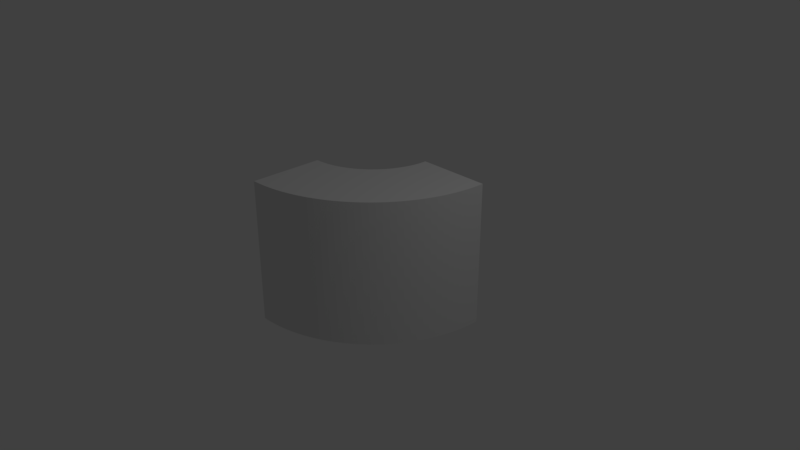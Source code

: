 # Source: quartercircle2.blend  (saved by Blender 2.79.0; exported with 4.5.12 LTS)
import bpy
from mathutils import Matrix  # noqa: F401  (used for matrix-valued properties, if any)

bpy.ops.wm.read_factory_settings(use_empty=True)
scene = bpy.context.scene
scene.name = 'Scene'

# ---- collections
col_collection_1 = bpy.data.collections.new('Collection 1'); scene.collection.children.link(col_collection_1)

# ---- materials (node trees are filled in below, after node groups)
mat_material = bpy.data.materials.new('Material')
mat_material.alpha_threshold = 0.0
mat_material.use_transparent_shadow = False
mat_material.roughness = 0.5
mat_material.line_color = (0.0, 0.0, 0.0, 1.0)

# ---- material node trees

# ---- world
world_world = bpy.data.worlds.new('World'); scene.world = world_world
world_world.color = (0.05088, 0.05088, 0.05088)
world_world.use_sun_shadow = False
world_world.sun_shadow_jitter_overblur = 0.0
world_world.cycles.sampling_method = 'MANUAL'

# ---- cameras
cam_camera = bpy.data.cameras.new('Camera')
cam_camera.clip_end = 100.0
cam_camera.lens = 35.0
cam_camera.sensor_width = 32.0
cam_camera.sensor_height = 18.0
cam_camera.ortho_scale = 7.314
cam_camera.dof.focus_distance = 0.0
cam_camera.dof.aperture_fstop = 128.0

# ---- lights
light_lamp = bpy.data.lights.new('Lamp', 'POINT')
light_lamp.transmission_factor = 0.0
light_lamp.cutoff_distance = 30.0
light_lamp.energy = 100.0
light_lamp.shadow_buffer_clip_start = 1.001
light_lamp.shadow_soft_size = 0.1
light_lamp.shadow_maximum_resolution = 0.006
light_lamp.use_absolute_resolution = True

# ---- meshes
me_cube = bpy.data.meshes.new('Cube')
me_cube.from_pydata([(1.0, 1.0, -1.0), (-1.0, -1.0, -1.0), (1.0, 1.0, 1.0), (-1.0, -1.0, 1.0), (1.0, 1.0, -1.0), (-1.0, -1.0, -1.0), (0.9982, 0.9151, -1.0), (0.9928, 0.8304, -1.0), (0.9838, 0.746, -1.0), (0.9712, 0.662, -1.0), (0.9551, 0.5786, -1.0), (0.9355, 0.496, -1.0), (0.9123, 0.4144, -1.0), (0.8858, 0.3337, -1.0), (0.8558, 0.2543, -1.0), (0.8225, 0.1762, -1.0), (0.7859, 0.09959, -1.0), (0.746, 0.02461, -1.0), (0.7031, -0.04861, -1.0), (0.657, -0.1199, -1.0), (0.608, -0.1893, -1.0), (0.5561, -0.2564, -1.0), (0.5013, -0.3213, -1.0), (0.4439, -0.3839, -1.0), (0.3839, -0.4439, -1.0), (0.3213, -0.5013, -1.0), (0.2564, -0.5561, -1.0), (0.1893, -0.608, -1.0), (0.1199, -0.657, -1.0), (0.04861, -0.7031, -1.0), (-0.02461, -0.746, -1.0), (-0.09959, -0.7859, -1.0), (-0.1762, -0.8225, -1.0), (-0.2543, -0.8558, -1.0), (-0.3337, -0.8858, -1.0), (-0.4144, -0.9123, -1.0), (-0.496, -0.9355, -1.0), (-0.5786, -0.9551, -1.0), (-0.662, -0.9712, -1.0), (-0.746, -0.9838, -1.0), (-0.8304, -0.9928, -1.0), (-0.9151, -0.9982, -1.0), (-1.0, -1.0, 1.0), (1.0, 1.0, 1.0), (-0.9151, -0.9982, 1.0), (-0.8304, -0.9928, 1.0), (-0.746, -0.9838, 1.0), (-0.662, -0.9712, 1.0), (-0.5786, -0.9551, 1.0), (-0.496, -0.9355, 1.0), (-0.4144, -0.9123, 1.0), (-0.3337, -0.8858, 1.0), (-0.2543, -0.8558, 1.0), (-0.1762, -0.8225, 1.0), (-0.09959, -0.7859, 1.0), (-0.02461, -0.746, 1.0), (0.04861, -0.7031, 1.0), (0.1199, -0.657, 1.0), (0.1893, -0.608, 1.0), (0.2564, -0.5561, 1.0), (0.3213, -0.5013, 1.0), (0.3839, -0.4439, 1.0), (0.4439, -0.3839, 1.0), (0.5013, -0.3213, 1.0), (0.5561, -0.2564, 1.0), (0.608, -0.1893, 1.0), (0.657, -0.12, 1.0), (0.7031, -0.04862, 1.0), (0.746, 0.02461, 1.0), (0.7859, 0.09959, 1.0), (0.8225, 0.1762, 1.0), (0.8558, 0.2543, 1.0), (0.8858, 0.3337, 1.0), (0.9123, 0.4144, 1.0), (0.9355, 0.496, 1.0), (0.9551, 0.5786, 1.0), (0.9712, 0.662, 1.0), (0.9838, 0.746, 1.0), (0.9928, 0.8304, 1.0), (0.9982, 0.9151, 1.0), (-0.902, 0.004815, 1.0), (-0.902, 0.004815, -1.0), (-1.0, 2.384e-07, 1.0), (-1.0, 1.788e-07, -1.0), (-1.0, 2.384e-07, -1.0), (-0.8049, 0.01921, 1.0), (-0.8049, 0.01921, -1.0), (-0.5286, 0.1181, 1.0), (-0.5286, 0.1181, -1.0), (-0.6173, 0.07612, 1.0), (-0.6173, 0.07612, -1.0), (-0.7097, 0.04306, 1.0), (-0.7097, 0.04306, -1.0), (-0.2929, 0.2929, 1.0), (-0.2929, 0.2929, -1.0), (-0.3656, 0.227, 1.0), (-0.3656, 0.227, -1.0), (-0.4444, 0.1685, 1.0), (-0.4444, 0.1685, -1.0), (-0.07612, 0.6173, 1.0), (-0.07612, 0.6173, -1.0), (-0.04306, 0.7097, 1.0), (-0.04306, 0.7097, -1.0), (2.384e-07, 1.0, 1.0), (2.384e-07, 1.0, -1.0), (-0.1685, 0.4444, 1.0), (-0.1685, 0.4444, -1.0), (-0.227, 0.3656, 1.0), (-0.227, 0.3656, -1.0), (-0.01921, 0.8049, 1.0), (-0.01921, 0.8049, -1.0), (-0.1181, 0.5286, 1.0), (-0.1181, 0.5286, -1.0), (-0.004815, 0.902, 1.0), (-0.004815, 0.902, -1.0)], [], [(5, 42, 3, 1), (0, 4, 6, 7, 8, 9, 10, 11, 12, 13, 14, 15, 16, 17, 18, 19, 20, 21, 22, 23, 24, 25, 26, 27, 28, 29, 30, 31, 32, 33, 34, 35, 36, 37, 38, 39, 40, 41, 5, 1, 83, 84, 81, 86, 92, 90, 88, 98, 96, 94, 108, 106, 112, 100, 102, 110, 114, 104), (2, 103, 113, 109, 101, 99, 111, 105, 107, 93, 95, 97, 87, 89, 91, 85, 80, 82, 3, 42, 44, 45, 46, 47, 48, 49, 50, 51, 52, 53, 54, 55, 56, 57, 58, 59, 60, 61, 62, 63, 64, 65, 66, 67, 68, 69, 70, 71, 72, 73, 74, 75, 76, 77, 78, 79, 43), (1, 3, 82, 83), (2, 0, 104, 103), (4, 43, 79, 6), (6, 79, 78, 7), (7, 78, 77, 8), (8, 77, 76, 9), (9, 76, 75, 10), (10, 75, 74, 11), (11, 74, 73, 12), (12, 73, 72, 13), (13, 72, 71, 14), (14, 71, 70, 15), (15, 70, 69, 16), (16, 69, 68, 17), (17, 68, 67, 18), (18, 67, 66, 19), (19, 66, 65, 20), (20, 65, 64, 21), (21, 64, 63, 22), (22, 63, 62, 23), (23, 62, 61, 24), (24, 61, 60, 25), (25, 60, 59, 26), (26, 59, 58, 27), (27, 58, 57, 28), (28, 57, 56, 29), (29, 56, 55, 30), (30, 55, 54, 31), (31, 54, 53, 32), (32, 53, 52, 33), (33, 52, 51, 34), (34, 51, 50, 35), (35, 50, 49, 36), (36, 49, 48, 37), (37, 48, 47, 38), (38, 47, 46, 39), (39, 46, 45, 40), (40, 45, 44, 41), (41, 44, 42, 5), (0, 2, 43, 4), (103, 104, 114, 113), (109, 113, 114, 110), (110, 102, 101, 109), (99, 101, 102, 100), (111, 99, 100, 112), (105, 111, 112, 106), (106, 108, 107, 105), (107, 108, 94, 93), (94, 96, 95, 93), (97, 95, 96, 98), (97, 98, 88, 87), (88, 90, 89, 87), (90, 92, 91, 89), (85, 91, 92, 86), (86, 81, 80, 85), (81, 84, 83, 82, 80)])
me_cube.materials.append(mat_material)
me_cube.use_remesh_preserve_volume = False
me_cube.use_remesh_preserve_attributes = False
me_cube.use_mirror_vertex_groups = False
me_cube.update()

# ---- objects
ob_cube = bpy.data.objects.new('Cube', me_cube)
ob_lamp = bpy.data.objects.new('Lamp', light_lamp)
ob_camera = bpy.data.objects.new('Camera', cam_camera)

# ---- transforms, parenting, visibility, modifiers, constraints
ob_cube.location = (0.0, 0.0, 0.0)
ob_cube.lock_rotations_4d = False
ob_cube.empty_display_type = 'ARROWS'
ob_cube.lineart.crease_threshold = 0.0
ob_lamp.location = (4.076, 1.005, 5.904)
ob_lamp.rotation_euler = (0.6503, 0.05522, 1.866)
ob_lamp.lock_rotations_4d = False
ob_lamp.empty_display_type = 'ARROWS'
ob_lamp.color = (0.0, 0.0, 0.0, 0.0)
ob_lamp.lineart.crease_threshold = 0.0
ob_camera.location = (7.481, -6.508, 5.344)
ob_camera.rotation_euler = (1.109, 0.0, 0.8149)
ob_camera.lock_rotations_4d = False
ob_camera.empty_display_type = 'ARROWS'
ob_camera.color = (0.0, 0.0, 0.0, 0.0)
ob_camera.display_type = 'WIRE'
ob_camera.lineart.crease_threshold = 0.0

# ---- collection membership
col_collection_1.objects.link(ob_cube)
col_collection_1.objects.link(ob_lamp)
col_collection_1.objects.link(ob_camera)

# ---- scene / render settings (as saved in the file)
scene.camera = ob_camera
scene.frame_start = 1; scene.frame_end = 250; scene.frame_set(1)
scene.render.engine = 'BLENDER_EEVEE_NEXT'
scene.render.resolution_percentage = 50
scene.render.dither_intensity = 0.0
scene.cycles.use_denoising = False
scene.cycles.samples = 128
scene.cycles.sampling_pattern = 'TABULATED_SOBOL'
scene.cycles.use_adaptive_sampling = False
scene.cycles.use_light_tree = False
scene.cycles.blur_glossy = 0.0
scene.cycles.sample_clamp_indirect = 0.0
scene.view_settings.view_transform = 'Standard'
bpy.context.view_layer.update()
